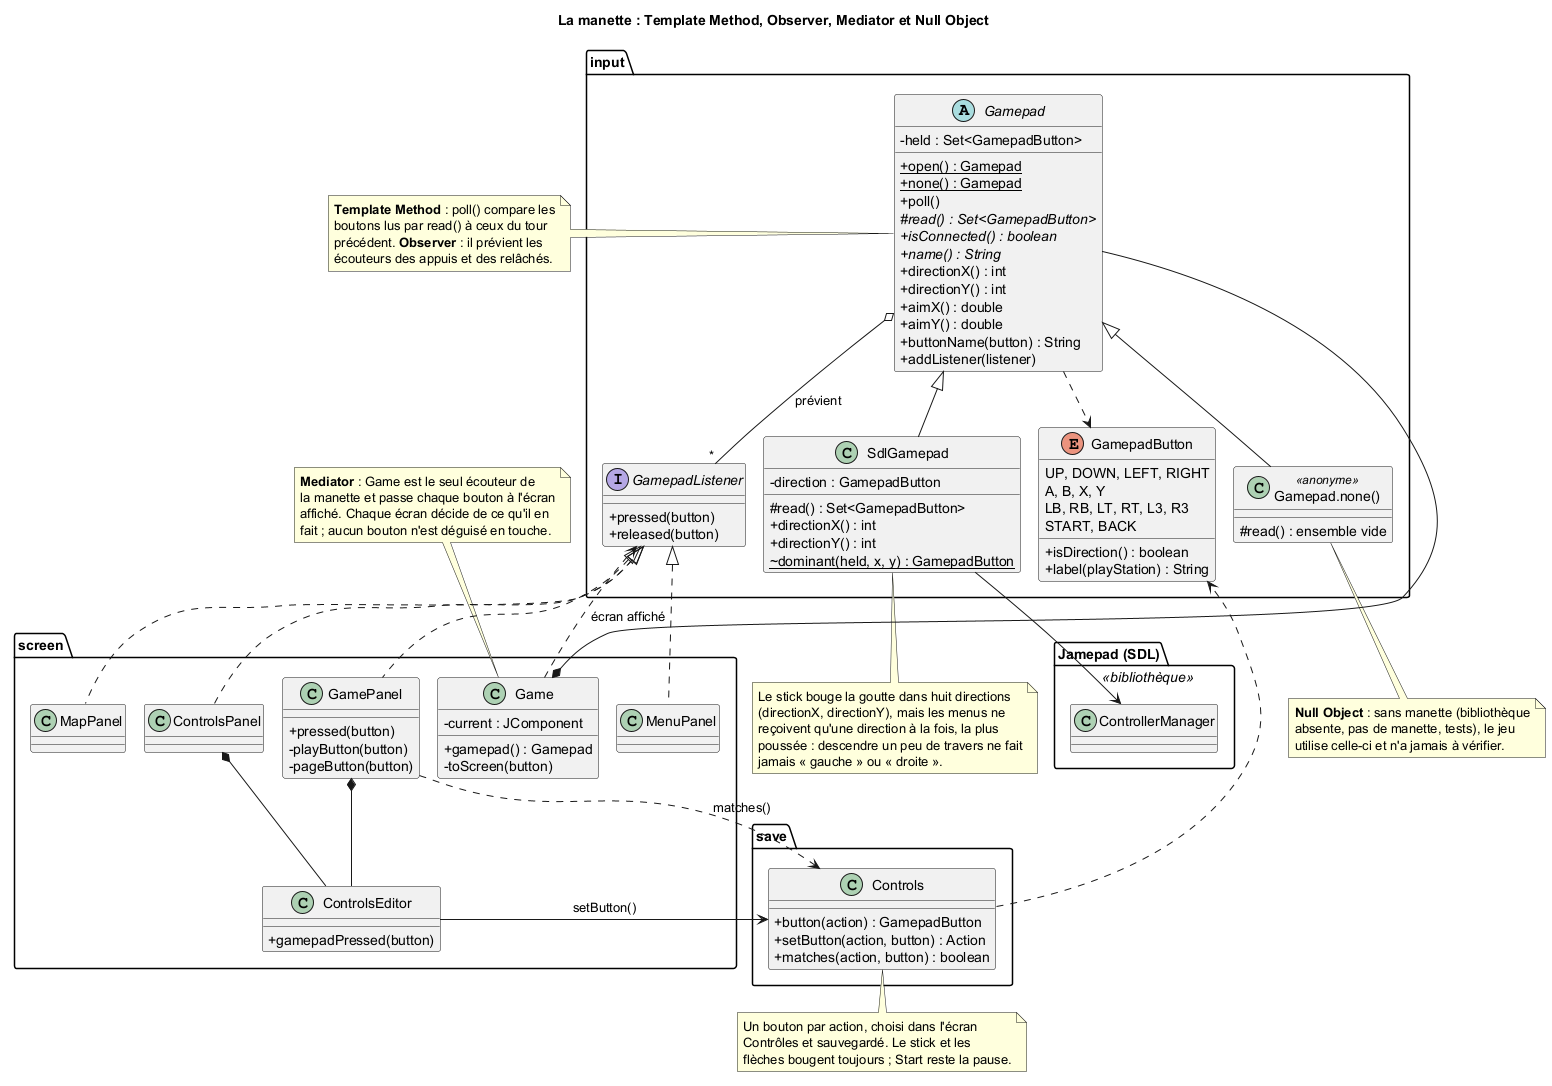

The diagram above was rendered by PlantUML. Its source (embedded in the PNG):
@startuml input
!pragma layout smetana
skinparam shadowing false
skinparam classAttributeIconSize 0
title La manette : Template Method, Observer, Mediator et Null Object

package input {
    abstract class Gamepad {
        -held : Set<GamepadButton>
        +{static} open() : Gamepad
        +{static} none() : Gamepad
        +poll()
        #{abstract} read() : Set<GamepadButton>
        +{abstract} isConnected() : boolean
        +{abstract} name() : String
        +directionX() : int
        +directionY() : int
        +aimX() : double
        +aimY() : double
        +buttonName(button) : String
        +addListener(listener)
    }

    class SdlGamepad {
        -direction : GamepadButton
        #read() : Set<GamepadButton>
        +directionX() : int
        +directionY() : int
        ~{static} dominant(held, x, y) : GamepadButton
    }

    class "Gamepad.none()" as NoGamepad <<anonyme>> {
        #read() : ensemble vide
    }

    interface GamepadListener {
        +pressed(button)
        +released(button)
    }

    enum GamepadButton {
        UP, DOWN, LEFT, RIGHT
        A, B, X, Y
        LB, RB, LT, RT, L3, R3
        START, BACK
        +isDirection() : boolean
        +label(playStation) : String
    }
}

package screen {
    class Game {
        -current : JComponent
        +gamepad() : Gamepad
        -toScreen(button)
    }
    class MenuPanel
    class MapPanel
    class ControlsPanel
    class GamePanel {
        +pressed(button)
        -playButton(button)
        -pageButton(button)
    }
    class ControlsEditor {
        +gamepadPressed(button)
    }
}

package save {
    class Controls {
        +button(action) : GamepadButton
        +setButton(action, button) : Action
        +matches(action, button) : boolean
    }
}

package "Jamepad (SDL)" as jamepad <<bibliothèque>> {
    class ControllerManager
}

Gamepad <|-- SdlGamepad
Gamepad <|-- NoGamepad
Gamepad o-- "*" GamepadListener : prévient
Gamepad ..> GamepadButton
SdlGamepad --> ControllerManager
Game *-- Gamepad
Game ..> GamepadListener : écran affiché
GamepadListener <|.. MenuPanel
GamepadListener <|.. MapPanel
GamepadListener <|.. ControlsPanel
GamepadListener <|.. GamePanel
GamePanel *-- ControlsEditor
ControlsPanel *-- ControlsEditor
ControlsEditor --> Controls : setButton()
GamePanel ..> Controls : matches()
Controls ..> GamepadButton

note right of Gamepad
  <b>Template Method</b> : poll() compare les
  boutons lus par read() à ceux du tour
  précédent. <b>Observer</b> : il prévient les
  écouteurs des appuis et des relâchés.
end note

note bottom of NoGamepad
  <b>Null Object</b> : sans manette (bibliothèque
  absente, pas de manette, tests), le jeu
  utilise celle-ci et n'a jamais à vérifier.
end note

note bottom of SdlGamepad
  Le stick bouge la goutte dans huit directions
  (directionX, directionY), mais les menus ne
  reçoivent qu'une direction à la fois, la plus
  poussée : descendre un peu de travers ne fait
  jamais « gauche » ou « droite ».
end note

note top of Game
  <b>Mediator</b> : Game est le seul écouteur de
  la manette et passe chaque bouton à l'écran
  affiché. Chaque écran décide de ce qu'il en
  fait ; aucun bouton n'est déguisé en touche.
end note

note bottom of Controls
  Un bouton par action, choisi dans l'écran
  Contrôles et sauvegardé. Le stick et les
  flèches bougent toujours ; Start reste la pause.
end note
@enduml